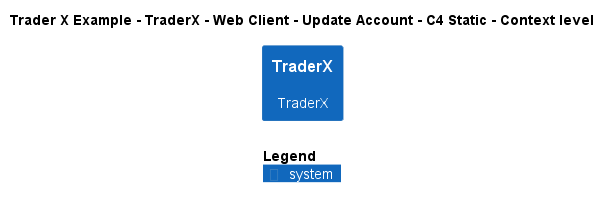

The diagram above was rendered by PlantUML. Its source (embedded in the PNG):
@startuml
!include ..\..\..\..\..\..\..\.c4s\C4_Context.puml

AddElementTag("c4interflow:lifecycle:new", $bgColor=green, $fontColor=#ffffff, $borderColor=green, $shadowing="False")
AddElementTag("c4interflow:lifecycle:changed", $bgColor=orange, $fontColor=#ffffff, $borderColor=orange, $shadowing="False")
AddElementTag("c4interflow:lifecycle:removed", $bgColor=red, $fontColor=#ffffff, $borderColor=red, $shadowing="False")

AddRelTag("c4interflow:lifecycle:new", $textColor=green, $lineColor=green)
AddRelTag("c4interflow:lifecycle:changed", $textColor=orange, $lineColor=orange)
AddRelTag("c4interflow:lifecycle:removed", $textColor=red, $lineColor=red)

SHOW_PERSON_PORTRAIT()
LAYOUT_TOP_DOWN()

skinparam linetype polyline

title Trader X Example - TraderX - Web Client - Update Account - C4 Static - Context level

System(TraderXExample.SoftwareSystems.TraderX, "TraderX", "TraderX")



SHOW_LEGEND()
@enduml